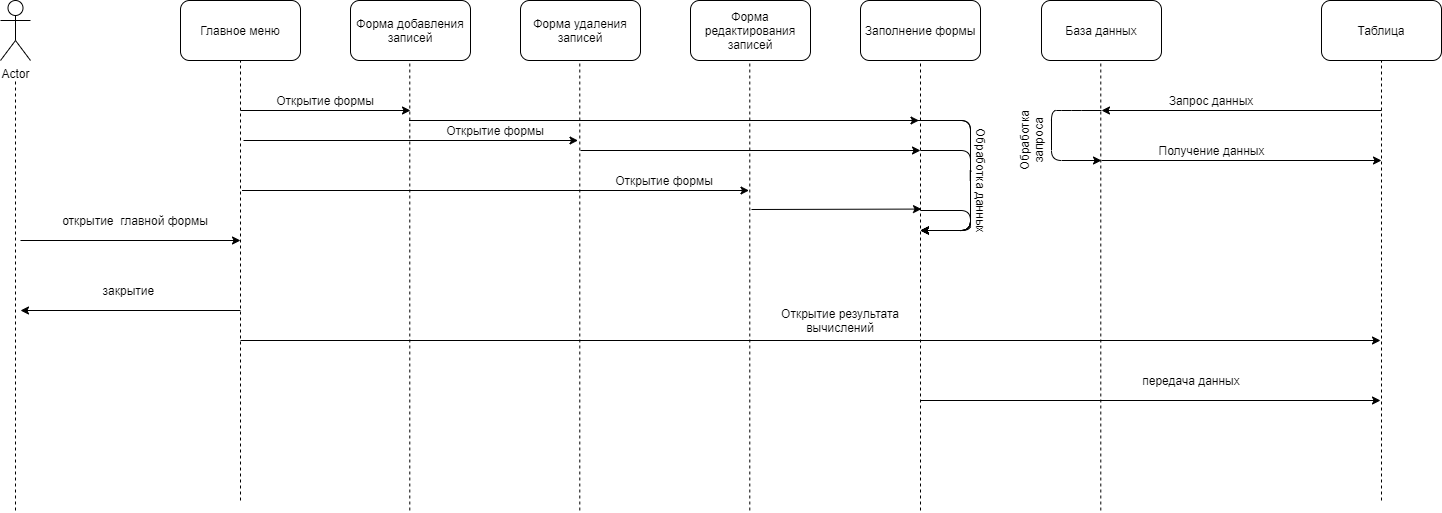

The diagram above was exported from draw.io. Its source (the exported page's mxGraphModel, read from the mxfile embedded in the PNG):
<mxGraphModel dx="1730" dy="935" grid="1" gridSize="10" guides="1" tooltips="1" connect="1" arrows="1" fold="1" page="1" pageScale="1" pageWidth="827" pageHeight="1169" math="0" shadow="0">
  <root>
    <mxCell id="0" />
    <mxCell id="1" parent="0" />
    <mxCell id="897SbEQjGfVyOzKr8ivU-36" value="Actor" style="shape=umlActor;verticalLabelPosition=bottom;labelBackgroundColor=#ffffff;verticalAlign=top;html=1;outlineConnect=0;" vertex="1" parent="1">
      <mxGeometry x="230" y="90" width="30" height="60" as="geometry" />
    </mxCell>
    <mxCell id="897SbEQjGfVyOzKr8ivU-37" value="" style="endArrow=none;dashed=1;html=1;" edge="1" parent="1">
      <mxGeometry width="50" height="50" relative="1" as="geometry">
        <mxPoint x="245" y="600" as="sourcePoint" />
        <mxPoint x="245" y="170" as="targetPoint" />
      </mxGeometry>
    </mxCell>
    <mxCell id="897SbEQjGfVyOzKr8ivU-39" value="Форма добавления записей" style="rounded=1;whiteSpace=wrap;html=1;" vertex="1" parent="1">
      <mxGeometry x="580" y="90" width="120" height="60" as="geometry" />
    </mxCell>
    <mxCell id="897SbEQjGfVyOzKr8ivU-40" value="База данных" style="rounded=1;whiteSpace=wrap;html=1;" vertex="1" parent="1">
      <mxGeometry x="1271" y="90" width="120" height="60" as="geometry" />
    </mxCell>
    <mxCell id="897SbEQjGfVyOzKr8ivU-41" value="Форма удаления записей" style="rounded=1;whiteSpace=wrap;html=1;" vertex="1" parent="1">
      <mxGeometry x="750" y="90" width="120" height="60" as="geometry" />
    </mxCell>
    <mxCell id="897SbEQjGfVyOzKr8ivU-42" value="Форма редактирования записей" style="rounded=1;whiteSpace=wrap;html=1;" vertex="1" parent="1">
      <mxGeometry x="920" y="90" width="120" height="60" as="geometry" />
    </mxCell>
    <mxCell id="897SbEQjGfVyOzKr8ivU-44" value="" style="endArrow=none;dashed=1;html=1;entryX=0.5;entryY=1;entryDx=0;entryDy=0;" edge="1" parent="1">
      <mxGeometry width="50" height="50" relative="1" as="geometry">
        <mxPoint x="639.29" y="600" as="sourcePoint" />
        <mxPoint x="639.29" y="150" as="targetPoint" />
      </mxGeometry>
    </mxCell>
    <mxCell id="897SbEQjGfVyOzKr8ivU-45" value="" style="endArrow=none;dashed=1;html=1;entryX=0.5;entryY=1;entryDx=0;entryDy=0;" edge="1" parent="1">
      <mxGeometry width="50" height="50" relative="1" as="geometry">
        <mxPoint x="809.29" y="600" as="sourcePoint" />
        <mxPoint x="809.29" y="150" as="targetPoint" />
      </mxGeometry>
    </mxCell>
    <mxCell id="897SbEQjGfVyOzKr8ivU-46" value="" style="endArrow=none;dashed=1;html=1;entryX=0.5;entryY=1;entryDx=0;entryDy=0;" edge="1" parent="1">
      <mxGeometry width="50" height="50" relative="1" as="geometry">
        <mxPoint x="979.29" y="600" as="sourcePoint" />
        <mxPoint x="979.29" y="150" as="targetPoint" />
      </mxGeometry>
    </mxCell>
    <mxCell id="897SbEQjGfVyOzKr8ivU-47" value="" style="endArrow=none;dashed=1;html=1;entryX=0.5;entryY=1;entryDx=0;entryDy=0;" edge="1" parent="1">
      <mxGeometry width="50" height="50" relative="1" as="geometry">
        <mxPoint x="1330.29" y="600" as="sourcePoint" />
        <mxPoint x="1330.29" y="150" as="targetPoint" />
      </mxGeometry>
    </mxCell>
    <mxCell id="897SbEQjGfVyOzKr8ivU-48" value="" style="endArrow=classic;html=1;" edge="1" parent="1">
      <mxGeometry width="50" height="50" relative="1" as="geometry">
        <mxPoint x="470" y="200" as="sourcePoint" />
        <mxPoint x="640" y="200" as="targetPoint" />
      </mxGeometry>
    </mxCell>
    <mxCell id="897SbEQjGfVyOzKr8ivU-50" value="Открытие формы" style="text;html=1;strokeColor=none;fillColor=none;align=center;verticalAlign=middle;whiteSpace=wrap;rounded=0;" vertex="1" parent="1">
      <mxGeometry x="490" y="180" width="130" height="20" as="geometry" />
    </mxCell>
    <mxCell id="897SbEQjGfVyOzKr8ivU-51" value="" style="endArrow=classic;html=1;" edge="1" parent="1">
      <mxGeometry width="50" height="50" relative="1" as="geometry">
        <mxPoint x="1150" y="490" as="sourcePoint" />
        <mxPoint x="1610" y="490" as="targetPoint" />
      </mxGeometry>
    </mxCell>
    <mxCell id="897SbEQjGfVyOzKr8ivU-52" value="передача данных" style="text;html=1;strokeColor=none;fillColor=none;align=center;verticalAlign=middle;whiteSpace=wrap;rounded=0;" vertex="1" parent="1">
      <mxGeometry x="1361" y="460" width="120" height="20" as="geometry" />
    </mxCell>
    <mxCell id="897SbEQjGfVyOzKr8ivU-62" value="" style="endArrow=classic;html=1;" edge="1" parent="1">
      <mxGeometry width="50" height="50" relative="1" as="geometry">
        <mxPoint x="473" y="230" as="sourcePoint" />
        <mxPoint x="807.5" y="230" as="targetPoint" />
      </mxGeometry>
    </mxCell>
    <mxCell id="897SbEQjGfVyOzKr8ivU-64" value="" style="endArrow=classic;html=1;" edge="1" parent="1">
      <mxGeometry width="50" height="50" relative="1" as="geometry">
        <mxPoint x="471.5" y="280" as="sourcePoint" />
        <mxPoint x="978.5" y="280" as="targetPoint" />
      </mxGeometry>
    </mxCell>
    <mxCell id="897SbEQjGfVyOzKr8ivU-67" value="Открытие формы" style="text;html=1;strokeColor=none;fillColor=none;align=center;verticalAlign=middle;whiteSpace=wrap;rounded=0;" vertex="1" parent="1">
      <mxGeometry x="660" y="210" width="130" height="20" as="geometry" />
    </mxCell>
    <mxCell id="897SbEQjGfVyOzKr8ivU-68" value="Открытие формы" style="text;html=1;strokeColor=none;fillColor=none;align=center;verticalAlign=middle;whiteSpace=wrap;rounded=0;" vertex="1" parent="1">
      <mxGeometry x="828.5" y="260" width="130" height="20" as="geometry" />
    </mxCell>
    <mxCell id="897SbEQjGfVyOzKr8ivU-76" value="" style="endArrow=classic;html=1;" edge="1" parent="1">
      <mxGeometry width="50" height="50" relative="1" as="geometry">
        <mxPoint x="470" y="430" as="sourcePoint" />
        <mxPoint x="1610" y="430" as="targetPoint" />
      </mxGeometry>
    </mxCell>
    <mxCell id="897SbEQjGfVyOzKr8ivU-78" value="Таблица" style="rounded=1;whiteSpace=wrap;html=1;" vertex="1" parent="1">
      <mxGeometry x="1551" y="90" width="120" height="60" as="geometry" />
    </mxCell>
    <mxCell id="897SbEQjGfVyOzKr8ivU-79" value="" style="endArrow=none;dashed=1;html=1;entryX=0.5;entryY=1;entryDx=0;entryDy=0;" edge="1" parent="1" target="897SbEQjGfVyOzKr8ivU-78">
      <mxGeometry width="50" height="50" relative="1" as="geometry">
        <mxPoint x="1611" y="590" as="sourcePoint" />
        <mxPoint x="1121" y="420" as="targetPoint" />
      </mxGeometry>
    </mxCell>
    <mxCell id="897SbEQjGfVyOzKr8ivU-81" value="" style="endArrow=classic;html=1;" edge="1" parent="1">
      <mxGeometry width="50" height="50" relative="1" as="geometry">
        <mxPoint x="1611" y="200" as="sourcePoint" />
        <mxPoint x="1331" y="200" as="targetPoint" />
      </mxGeometry>
    </mxCell>
    <mxCell id="897SbEQjGfVyOzKr8ivU-82" value="Запрос данных" style="text;html=1;strokeColor=none;fillColor=none;align=center;verticalAlign=middle;whiteSpace=wrap;rounded=0;" vertex="1" parent="1">
      <mxGeometry x="1351" y="180" width="180" height="20" as="geometry" />
    </mxCell>
    <mxCell id="897SbEQjGfVyOzKr8ivU-84" value="Главное меню" style="rounded=1;whiteSpace=wrap;html=1;" vertex="1" parent="1">
      <mxGeometry x="410" y="90" width="120" height="60" as="geometry" />
    </mxCell>
    <mxCell id="897SbEQjGfVyOzKr8ivU-85" value="" style="endArrow=none;dashed=1;html=1;entryX=0.5;entryY=1;entryDx=0;entryDy=0;" edge="1" parent="1" target="897SbEQjGfVyOzKr8ivU-84">
      <mxGeometry width="50" height="50" relative="1" as="geometry">
        <mxPoint x="470" y="590" as="sourcePoint" />
        <mxPoint x="-20" y="420" as="targetPoint" />
      </mxGeometry>
    </mxCell>
    <mxCell id="897SbEQjGfVyOzKr8ivU-86" value="" style="endArrow=classic;html=1;" edge="1" parent="1">
      <mxGeometry width="50" height="50" relative="1" as="geometry">
        <mxPoint x="250" y="330" as="sourcePoint" />
        <mxPoint x="470" y="330" as="targetPoint" />
      </mxGeometry>
    </mxCell>
    <mxCell id="897SbEQjGfVyOzKr8ivU-87" value="открытие&amp;nbsp; главной формы" style="text;html=1;strokeColor=none;fillColor=none;align=center;verticalAlign=middle;whiteSpace=wrap;rounded=0;" vertex="1" parent="1">
      <mxGeometry x="280" y="300" width="170" height="20" as="geometry" />
    </mxCell>
    <mxCell id="897SbEQjGfVyOzKr8ivU-88" value="" style="endArrow=classic;html=1;" edge="1" parent="1">
      <mxGeometry width="50" height="50" relative="1" as="geometry">
        <mxPoint x="470" y="400" as="sourcePoint" />
        <mxPoint x="250" y="400" as="targetPoint" />
      </mxGeometry>
    </mxCell>
    <mxCell id="897SbEQjGfVyOzKr8ivU-89" value="закрытие&amp;nbsp;" style="text;html=1;strokeColor=none;fillColor=none;align=center;verticalAlign=middle;whiteSpace=wrap;rounded=0;" vertex="1" parent="1">
      <mxGeometry x="340" y="370" width="40" height="20" as="geometry" />
    </mxCell>
    <mxCell id="897SbEQjGfVyOzKr8ivU-93" value="Открытие результата вычислений" style="text;html=1;strokeColor=none;fillColor=none;align=center;verticalAlign=middle;whiteSpace=wrap;rounded=0;" vertex="1" parent="1">
      <mxGeometry x="975" y="400" width="190" height="20" as="geometry" />
    </mxCell>
    <mxCell id="897SbEQjGfVyOzKr8ivU-100" value="" style="endArrow=classic;html=1;" edge="1" parent="1">
      <mxGeometry width="50" height="50" relative="1" as="geometry">
        <mxPoint x="1331" y="200" as="sourcePoint" />
        <mxPoint x="1331" y="250" as="targetPoint" />
        <Array as="points">
          <mxPoint x="1301" y="200" />
          <mxPoint x="1281" y="200" />
          <mxPoint x="1281" y="250" />
        </Array>
      </mxGeometry>
    </mxCell>
    <mxCell id="897SbEQjGfVyOzKr8ivU-101" value="Обработка запроса" style="text;html=1;strokeColor=none;fillColor=none;align=center;verticalAlign=middle;whiteSpace=wrap;rounded=0;rotation=-90;" vertex="1" parent="1">
      <mxGeometry x="1241" y="220" width="40" height="20" as="geometry" />
    </mxCell>
    <mxCell id="897SbEQjGfVyOzKr8ivU-103" value="" style="endArrow=classic;html=1;" edge="1" parent="1">
      <mxGeometry width="50" height="50" relative="1" as="geometry">
        <mxPoint x="1331" y="250" as="sourcePoint" />
        <mxPoint x="1611" y="250" as="targetPoint" />
      </mxGeometry>
    </mxCell>
    <mxCell id="897SbEQjGfVyOzKr8ivU-104" value="Получение данных" style="text;html=1;align=center;verticalAlign=middle;resizable=0;points=[];autosize=1;" vertex="1" parent="1">
      <mxGeometry x="1381" y="230" width="120" height="20" as="geometry" />
    </mxCell>
    <mxCell id="897SbEQjGfVyOzKr8ivU-106" value="Заполнение формы" style="rounded=1;whiteSpace=wrap;html=1;" vertex="1" parent="1">
      <mxGeometry x="1090" y="90" width="120" height="60" as="geometry" />
    </mxCell>
    <mxCell id="897SbEQjGfVyOzKr8ivU-107" value="" style="endArrow=none;dashed=1;html=1;entryX=0.5;entryY=1;entryDx=0;entryDy=0;" edge="1" parent="1" target="897SbEQjGfVyOzKr8ivU-106">
      <mxGeometry width="50" height="50" relative="1" as="geometry">
        <mxPoint x="1150" y="600" as="sourcePoint" />
        <mxPoint x="1130" y="400" as="targetPoint" />
      </mxGeometry>
    </mxCell>
    <mxCell id="897SbEQjGfVyOzKr8ivU-109" value="" style="endArrow=classic;html=1;" edge="1" parent="1">
      <mxGeometry width="50" height="50" relative="1" as="geometry">
        <mxPoint x="638.5" y="210" as="sourcePoint" />
        <mxPoint x="1148.5" y="210" as="targetPoint" />
      </mxGeometry>
    </mxCell>
    <mxCell id="897SbEQjGfVyOzKr8ivU-110" value="" style="endArrow=classic;html=1;" edge="1" parent="1">
      <mxGeometry width="50" height="50" relative="1" as="geometry">
        <mxPoint x="810" y="240" as="sourcePoint" />
        <mxPoint x="1150" y="240" as="targetPoint" />
      </mxGeometry>
    </mxCell>
    <mxCell id="897SbEQjGfVyOzKr8ivU-111" value="" style="endArrow=classic;html=1;" edge="1" parent="1">
      <mxGeometry width="50" height="50" relative="1" as="geometry">
        <mxPoint x="981" y="299" as="sourcePoint" />
        <mxPoint x="1151" y="298.57" as="targetPoint" />
      </mxGeometry>
    </mxCell>
    <mxCell id="897SbEQjGfVyOzKr8ivU-114" value="" style="endArrow=classic;html=1;" edge="1" parent="1">
      <mxGeometry width="50" height="50" relative="1" as="geometry">
        <mxPoint x="1150" y="210" as="sourcePoint" />
        <mxPoint x="1150" y="320" as="targetPoint" />
        <Array as="points">
          <mxPoint x="1200" y="210" />
          <mxPoint x="1200" y="320" />
        </Array>
      </mxGeometry>
    </mxCell>
    <mxCell id="897SbEQjGfVyOzKr8ivU-115" value="" style="endArrow=classic;html=1;" edge="1" parent="1">
      <mxGeometry width="50" height="50" relative="1" as="geometry">
        <mxPoint x="1140" y="210" as="sourcePoint" />
        <mxPoint x="1150" y="320" as="targetPoint" />
        <Array as="points">
          <mxPoint x="1200" y="210" />
          <mxPoint x="1200" y="320" />
        </Array>
      </mxGeometry>
    </mxCell>
    <mxCell id="897SbEQjGfVyOzKr8ivU-116" value="" style="endArrow=classic;html=1;" edge="1" parent="1" source="897SbEQjGfVyOzKr8ivU-117">
      <mxGeometry width="50" height="50" relative="1" as="geometry">
        <mxPoint x="1150" y="260" as="sourcePoint" />
        <mxPoint x="1150" y="320" as="targetPoint" />
        <Array as="points">
          <mxPoint x="1200" y="260" />
          <mxPoint x="1200" y="320" />
        </Array>
      </mxGeometry>
    </mxCell>
    <mxCell id="897SbEQjGfVyOzKr8ivU-117" value="Обработка данных" style="text;html=1;align=center;verticalAlign=middle;resizable=0;points=[];autosize=1;rotation=90;" vertex="1" parent="1">
      <mxGeometry x="1151" y="260" width="120" height="20" as="geometry" />
    </mxCell>
    <mxCell id="897SbEQjGfVyOzKr8ivU-122" value="" style="endArrow=classic;html=1;" edge="1" parent="1">
      <mxGeometry width="50" height="50" relative="1" as="geometry">
        <mxPoint x="1150" y="240" as="sourcePoint" />
        <mxPoint x="1150" y="320" as="targetPoint" />
        <Array as="points">
          <mxPoint x="1200" y="240" />
          <mxPoint x="1200" y="320" />
        </Array>
      </mxGeometry>
    </mxCell>
    <mxCell id="897SbEQjGfVyOzKr8ivU-123" value="" style="endArrow=classic;html=1;" edge="1" parent="1">
      <mxGeometry width="50" height="50" relative="1" as="geometry">
        <mxPoint x="1150" y="300" as="sourcePoint" />
        <mxPoint x="1150" y="320" as="targetPoint" />
        <Array as="points">
          <mxPoint x="1200" y="300" />
          <mxPoint x="1200" y="320" />
        </Array>
      </mxGeometry>
    </mxCell>
  </root>
</mxGraphModel>